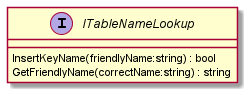

The diagram above was rendered by PlantUML. Its source (embedded in the PNG):
@startuml
interface ITableNameLookup {
    InsertKeyName(friendlyName:string) : bool
    GetFriendlyName(correctName:string) : string
}
@enduml